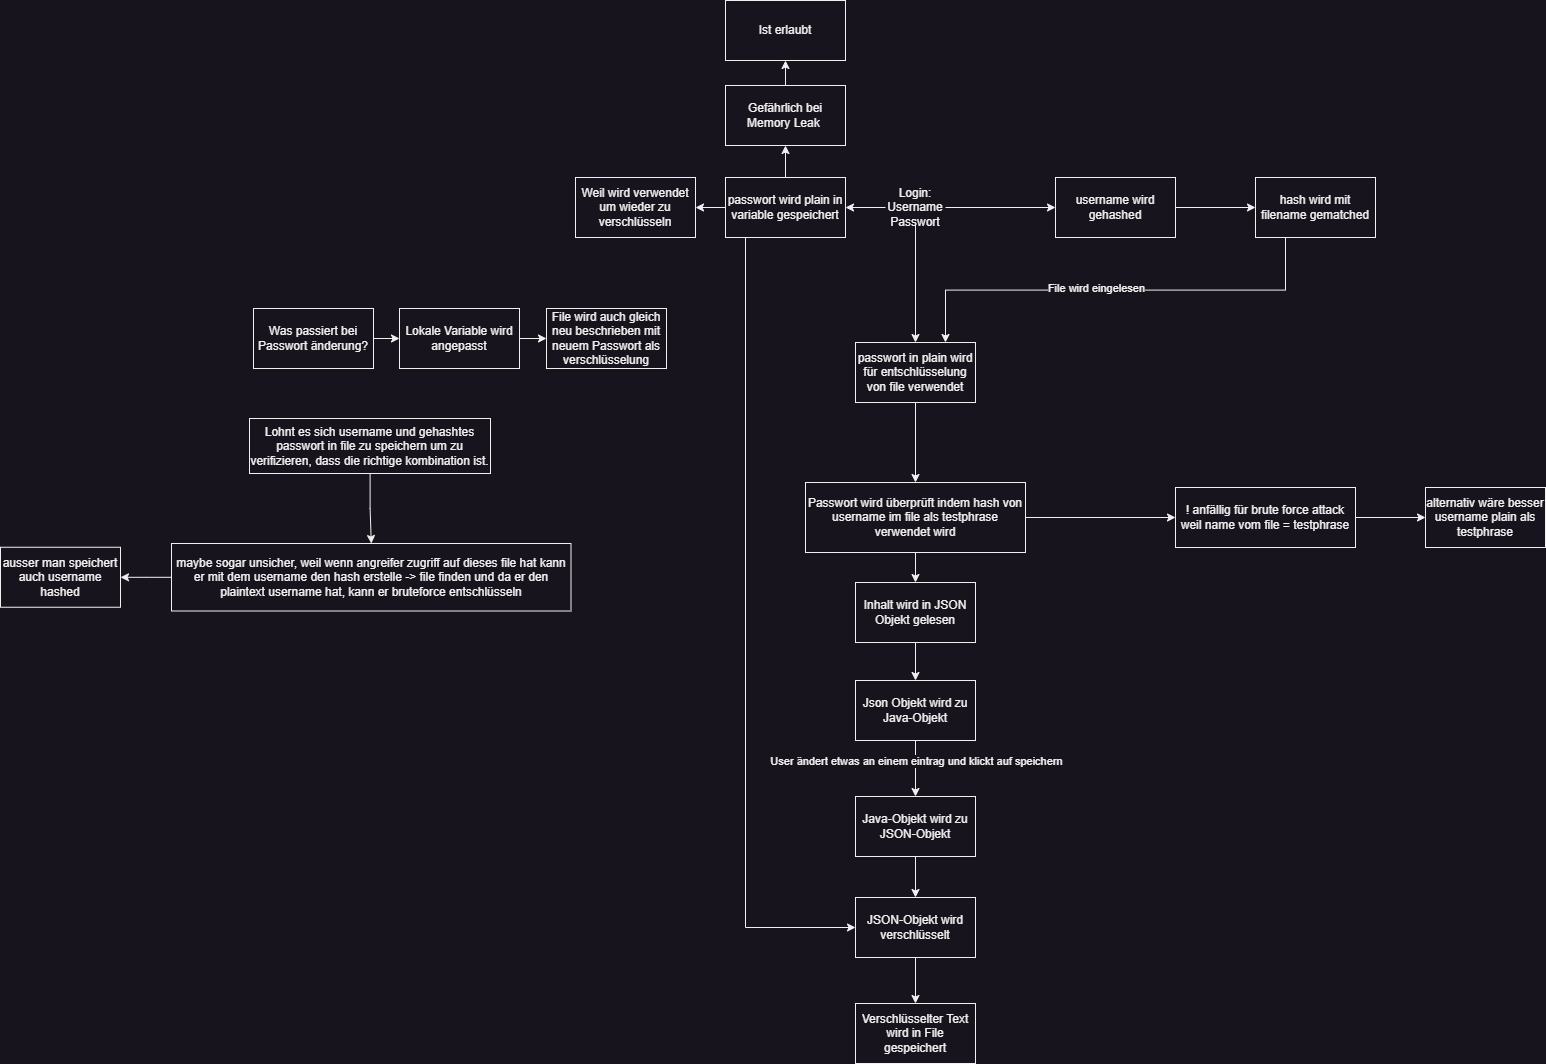

The diagram above was exported from draw.io. Its source (the exported page's mxGraphModel, read from the mxfile embedded in the PNG):
<mxGraphModel dx="2708" dy="1714" grid="0" gridSize="10" guides="1" tooltips="1" connect="1" arrows="1" fold="1" page="0" pageScale="1" pageWidth="850" pageHeight="1100" math="0" shadow="0">
  <root>
    <mxCell id="0" />
    <mxCell id="1" parent="0" />
    <mxCell id="pz79su5P8XuJgO9qLEIR-4" value="" style="edgeStyle=orthogonalEdgeStyle;rounded=0;orthogonalLoop=1;jettySize=auto;html=1;" edge="1" parent="1" source="pz79su5P8XuJgO9qLEIR-2" target="pz79su5P8XuJgO9qLEIR-3">
      <mxGeometry relative="1" as="geometry" />
    </mxCell>
    <mxCell id="pz79su5P8XuJgO9qLEIR-8" value="" style="edgeStyle=orthogonalEdgeStyle;rounded=0;orthogonalLoop=1;jettySize=auto;html=1;" edge="1" parent="1" source="pz79su5P8XuJgO9qLEIR-2" target="pz79su5P8XuJgO9qLEIR-7">
      <mxGeometry relative="1" as="geometry" />
    </mxCell>
    <mxCell id="pz79su5P8XuJgO9qLEIR-11" value="" style="edgeStyle=orthogonalEdgeStyle;rounded=0;orthogonalLoop=1;jettySize=auto;html=1;" edge="1" parent="1" source="pz79su5P8XuJgO9qLEIR-2" target="pz79su5P8XuJgO9qLEIR-10">
      <mxGeometry relative="1" as="geometry" />
    </mxCell>
    <mxCell id="pz79su5P8XuJgO9qLEIR-2" value="Login:&lt;br&gt;Username&lt;div&gt;Passwort&lt;/div&gt;" style="text;html=1;align=center;verticalAlign=middle;whiteSpace=wrap;rounded=0;" vertex="1" parent="1">
      <mxGeometry x="90" y="110" width="60" height="30" as="geometry" />
    </mxCell>
    <mxCell id="pz79su5P8XuJgO9qLEIR-6" value="" style="edgeStyle=orthogonalEdgeStyle;rounded=0;orthogonalLoop=1;jettySize=auto;html=1;" edge="1" parent="1" source="pz79su5P8XuJgO9qLEIR-3" target="pz79su5P8XuJgO9qLEIR-5">
      <mxGeometry relative="1" as="geometry" />
    </mxCell>
    <mxCell id="pz79su5P8XuJgO9qLEIR-3" value="username wird gehashed" style="whiteSpace=wrap;html=1;" vertex="1" parent="1">
      <mxGeometry x="260" y="95" width="120" height="60" as="geometry" />
    </mxCell>
    <mxCell id="pz79su5P8XuJgO9qLEIR-9" style="edgeStyle=orthogonalEdgeStyle;rounded=0;orthogonalLoop=1;jettySize=auto;html=1;exitX=0.25;exitY=1;exitDx=0;exitDy=0;entryX=0.75;entryY=0;entryDx=0;entryDy=0;" edge="1" parent="1" source="pz79su5P8XuJgO9qLEIR-5" target="pz79su5P8XuJgO9qLEIR-7">
      <mxGeometry relative="1" as="geometry" />
    </mxCell>
    <mxCell id="pz79su5P8XuJgO9qLEIR-14" value="File wird eingelesen" style="edgeLabel;html=1;align=center;verticalAlign=middle;resizable=0;points=[];" vertex="1" connectable="0" parent="pz79su5P8XuJgO9qLEIR-9">
      <mxGeometry x="0.0944" y="-3" relative="1" as="geometry">
        <mxPoint x="1" as="offset" />
      </mxGeometry>
    </mxCell>
    <mxCell id="pz79su5P8XuJgO9qLEIR-5" value="hash wird mit filename gematched" style="whiteSpace=wrap;html=1;" vertex="1" parent="1">
      <mxGeometry x="460" y="95" width="120" height="60" as="geometry" />
    </mxCell>
    <mxCell id="pz79su5P8XuJgO9qLEIR-13" value="" style="edgeStyle=orthogonalEdgeStyle;rounded=0;orthogonalLoop=1;jettySize=auto;html=1;" edge="1" parent="1" source="pz79su5P8XuJgO9qLEIR-7" target="pz79su5P8XuJgO9qLEIR-12">
      <mxGeometry relative="1" as="geometry" />
    </mxCell>
    <mxCell id="pz79su5P8XuJgO9qLEIR-7" value="passwort in plain wird für entschlüsselung von file verwendet" style="whiteSpace=wrap;html=1;" vertex="1" parent="1">
      <mxGeometry x="60" y="260" width="120" height="60" as="geometry" />
    </mxCell>
    <mxCell id="pz79su5P8XuJgO9qLEIR-20" value="" style="edgeStyle=orthogonalEdgeStyle;rounded=0;orthogonalLoop=1;jettySize=auto;html=1;" edge="1" parent="1" source="pz79su5P8XuJgO9qLEIR-10" target="pz79su5P8XuJgO9qLEIR-19">
      <mxGeometry relative="1" as="geometry" />
    </mxCell>
    <mxCell id="pz79su5P8XuJgO9qLEIR-22" value="" style="edgeStyle=orthogonalEdgeStyle;rounded=0;orthogonalLoop=1;jettySize=auto;html=1;" edge="1" parent="1" source="pz79su5P8XuJgO9qLEIR-10" target="pz79su5P8XuJgO9qLEIR-21">
      <mxGeometry relative="1" as="geometry" />
    </mxCell>
    <mxCell id="pz79su5P8XuJgO9qLEIR-32" style="edgeStyle=orthogonalEdgeStyle;rounded=0;orthogonalLoop=1;jettySize=auto;html=1;exitX=0.5;exitY=1;exitDx=0;exitDy=0;entryX=0;entryY=0.5;entryDx=0;entryDy=0;" edge="1" parent="1" source="pz79su5P8XuJgO9qLEIR-10" target="pz79su5P8XuJgO9qLEIR-30">
      <mxGeometry relative="1" as="geometry">
        <Array as="points">
          <mxPoint x="-50" y="155" />
          <mxPoint x="-50" y="845" />
        </Array>
      </mxGeometry>
    </mxCell>
    <mxCell id="pz79su5P8XuJgO9qLEIR-10" value="passwort wird plain in variable gespeichert" style="whiteSpace=wrap;html=1;" vertex="1" parent="1">
      <mxGeometry x="-70" y="95" width="120" height="60" as="geometry" />
    </mxCell>
    <mxCell id="pz79su5P8XuJgO9qLEIR-16" value="" style="edgeStyle=orthogonalEdgeStyle;rounded=0;orthogonalLoop=1;jettySize=auto;html=1;" edge="1" parent="1" source="pz79su5P8XuJgO9qLEIR-12" target="pz79su5P8XuJgO9qLEIR-15">
      <mxGeometry relative="1" as="geometry" />
    </mxCell>
    <mxCell id="pz79su5P8XuJgO9qLEIR-24" value="" style="edgeStyle=orthogonalEdgeStyle;rounded=0;orthogonalLoop=1;jettySize=auto;html=1;" edge="1" parent="1" source="pz79su5P8XuJgO9qLEIR-12" target="pz79su5P8XuJgO9qLEIR-23">
      <mxGeometry relative="1" as="geometry" />
    </mxCell>
    <mxCell id="pz79su5P8XuJgO9qLEIR-12" value="Passwort wird überprüft indem hash von username im file als testphrase verwendet wird" style="whiteSpace=wrap;html=1;" vertex="1" parent="1">
      <mxGeometry x="10" y="400" width="220" height="70" as="geometry" />
    </mxCell>
    <mxCell id="pz79su5P8XuJgO9qLEIR-18" value="" style="edgeStyle=orthogonalEdgeStyle;rounded=0;orthogonalLoop=1;jettySize=auto;html=1;" edge="1" parent="1" source="pz79su5P8XuJgO9qLEIR-15" target="pz79su5P8XuJgO9qLEIR-17">
      <mxGeometry relative="1" as="geometry" />
    </mxCell>
    <mxCell id="pz79su5P8XuJgO9qLEIR-15" value="! anfällig für brute force attack weil name vom file = testphrase" style="whiteSpace=wrap;html=1;" vertex="1" parent="1">
      <mxGeometry x="380" y="405" width="180" height="60" as="geometry" />
    </mxCell>
    <mxCell id="pz79su5P8XuJgO9qLEIR-17" value="alternativ wäre besser username plain als testphrase" style="whiteSpace=wrap;html=1;" vertex="1" parent="1">
      <mxGeometry x="630" y="405" width="120" height="60" as="geometry" />
    </mxCell>
    <mxCell id="pz79su5P8XuJgO9qLEIR-19" value="Weil wird verwendet um wieder zu verschlüsseln" style="whiteSpace=wrap;html=1;" vertex="1" parent="1">
      <mxGeometry x="-220" y="95" width="120" height="60" as="geometry" />
    </mxCell>
    <mxCell id="pz79su5P8XuJgO9qLEIR-38" value="" style="edgeStyle=orthogonalEdgeStyle;rounded=0;orthogonalLoop=1;jettySize=auto;html=1;" edge="1" parent="1" source="pz79su5P8XuJgO9qLEIR-21" target="pz79su5P8XuJgO9qLEIR-37">
      <mxGeometry relative="1" as="geometry" />
    </mxCell>
    <mxCell id="pz79su5P8XuJgO9qLEIR-21" value="Gefährlich bei Memory Leak&amp;nbsp;" style="whiteSpace=wrap;html=1;" vertex="1" parent="1">
      <mxGeometry x="-70" y="3" width="120" height="60" as="geometry" />
    </mxCell>
    <mxCell id="pz79su5P8XuJgO9qLEIR-26" value="" style="edgeStyle=orthogonalEdgeStyle;rounded=0;orthogonalLoop=1;jettySize=auto;html=1;" edge="1" parent="1" source="pz79su5P8XuJgO9qLEIR-23" target="pz79su5P8XuJgO9qLEIR-25">
      <mxGeometry relative="1" as="geometry" />
    </mxCell>
    <mxCell id="pz79su5P8XuJgO9qLEIR-23" value="Inhalt wird in JSON Objekt gelesen" style="whiteSpace=wrap;html=1;" vertex="1" parent="1">
      <mxGeometry x="60" y="500" width="120" height="60" as="geometry" />
    </mxCell>
    <mxCell id="pz79su5P8XuJgO9qLEIR-28" value="" style="edgeStyle=orthogonalEdgeStyle;rounded=0;orthogonalLoop=1;jettySize=auto;html=1;" edge="1" parent="1" source="pz79su5P8XuJgO9qLEIR-25" target="pz79su5P8XuJgO9qLEIR-27">
      <mxGeometry relative="1" as="geometry" />
    </mxCell>
    <mxCell id="pz79su5P8XuJgO9qLEIR-29" value="User ändert etwas an einem eintrag und klickt auf speichern" style="edgeLabel;html=1;align=center;verticalAlign=middle;resizable=0;points=[];" vertex="1" connectable="0" parent="pz79su5P8XuJgO9qLEIR-28">
      <mxGeometry x="-0.2902" relative="1" as="geometry">
        <mxPoint as="offset" />
      </mxGeometry>
    </mxCell>
    <mxCell id="pz79su5P8XuJgO9qLEIR-25" value="Json Objekt wird zu Java-Objekt" style="whiteSpace=wrap;html=1;" vertex="1" parent="1">
      <mxGeometry x="60" y="598" width="120" height="60" as="geometry" />
    </mxCell>
    <mxCell id="pz79su5P8XuJgO9qLEIR-31" value="" style="edgeStyle=orthogonalEdgeStyle;rounded=0;orthogonalLoop=1;jettySize=auto;html=1;" edge="1" parent="1" source="pz79su5P8XuJgO9qLEIR-27" target="pz79su5P8XuJgO9qLEIR-30">
      <mxGeometry relative="1" as="geometry" />
    </mxCell>
    <mxCell id="pz79su5P8XuJgO9qLEIR-27" value="Java-Objekt wird zu JSON-Objekt" style="whiteSpace=wrap;html=1;" vertex="1" parent="1">
      <mxGeometry x="60" y="714" width="120" height="60" as="geometry" />
    </mxCell>
    <mxCell id="pz79su5P8XuJgO9qLEIR-34" value="" style="edgeStyle=orthogonalEdgeStyle;rounded=0;orthogonalLoop=1;jettySize=auto;html=1;" edge="1" parent="1" source="pz79su5P8XuJgO9qLEIR-30" target="pz79su5P8XuJgO9qLEIR-33">
      <mxGeometry relative="1" as="geometry" />
    </mxCell>
    <mxCell id="pz79su5P8XuJgO9qLEIR-30" value="JSON-Objekt wird verschlüsselt" style="whiteSpace=wrap;html=1;" vertex="1" parent="1">
      <mxGeometry x="60" y="815" width="120" height="60" as="geometry" />
    </mxCell>
    <mxCell id="pz79su5P8XuJgO9qLEIR-33" value="Verschlüsselter Text wird in File gespeichert" style="whiteSpace=wrap;html=1;" vertex="1" parent="1">
      <mxGeometry x="60" y="921" width="120" height="60" as="geometry" />
    </mxCell>
    <mxCell id="pz79su5P8XuJgO9qLEIR-40" value="" style="edgeStyle=orthogonalEdgeStyle;rounded=0;orthogonalLoop=1;jettySize=auto;html=1;" edge="1" parent="1" source="pz79su5P8XuJgO9qLEIR-35" target="pz79su5P8XuJgO9qLEIR-39">
      <mxGeometry relative="1" as="geometry" />
    </mxCell>
    <mxCell id="pz79su5P8XuJgO9qLEIR-35" value="Was passiert bei Passwort änderung?" style="rounded=0;whiteSpace=wrap;html=1;" vertex="1" parent="1">
      <mxGeometry x="-542" y="226" width="120" height="60" as="geometry" />
    </mxCell>
    <mxCell id="pz79su5P8XuJgO9qLEIR-44" value="" style="edgeStyle=orthogonalEdgeStyle;rounded=0;orthogonalLoop=1;jettySize=auto;html=1;" edge="1" parent="1" source="pz79su5P8XuJgO9qLEIR-36" target="pz79su5P8XuJgO9qLEIR-43">
      <mxGeometry relative="1" as="geometry" />
    </mxCell>
    <mxCell id="pz79su5P8XuJgO9qLEIR-36" value="Lohnt es sich username und gehashtes passwort in file zu speichern um zu verifizieren, dass die richtige kombination ist." style="rounded=0;whiteSpace=wrap;html=1;" vertex="1" parent="1">
      <mxGeometry x="-546" y="336" width="241" height="55" as="geometry" />
    </mxCell>
    <mxCell id="pz79su5P8XuJgO9qLEIR-37" value="Ist erlaubt" style="whiteSpace=wrap;html=1;" vertex="1" parent="1">
      <mxGeometry x="-70" y="-82" width="120" height="60" as="geometry" />
    </mxCell>
    <mxCell id="pz79su5P8XuJgO9qLEIR-42" value="" style="edgeStyle=orthogonalEdgeStyle;rounded=0;orthogonalLoop=1;jettySize=auto;html=1;" edge="1" parent="1" source="pz79su5P8XuJgO9qLEIR-39" target="pz79su5P8XuJgO9qLEIR-41">
      <mxGeometry relative="1" as="geometry" />
    </mxCell>
    <mxCell id="pz79su5P8XuJgO9qLEIR-39" value="Lokale Variable wird angepasst" style="whiteSpace=wrap;html=1;rounded=0;" vertex="1" parent="1">
      <mxGeometry x="-396" y="226" width="120" height="60" as="geometry" />
    </mxCell>
    <mxCell id="pz79su5P8XuJgO9qLEIR-41" value="File wird auch gleich neu beschrieben mit neuem Passwort als verschlüsselung" style="whiteSpace=wrap;html=1;rounded=0;" vertex="1" parent="1">
      <mxGeometry x="-249" y="226" width="120" height="60" as="geometry" />
    </mxCell>
    <mxCell id="pz79su5P8XuJgO9qLEIR-46" value="" style="edgeStyle=orthogonalEdgeStyle;rounded=0;orthogonalLoop=1;jettySize=auto;html=1;" edge="1" parent="1" source="pz79su5P8XuJgO9qLEIR-43" target="pz79su5P8XuJgO9qLEIR-45">
      <mxGeometry relative="1" as="geometry" />
    </mxCell>
    <mxCell id="pz79su5P8XuJgO9qLEIR-43" value="maybe sogar unsicher, weil wenn angreifer zugriff auf dieses file hat kann er mit dem username den hash erstelle -&amp;gt; file finden und da er den plaintext username hat, kann er bruteforce entschlüsseln" style="whiteSpace=wrap;html=1;rounded=0;" vertex="1" parent="1">
      <mxGeometry x="-624" y="461" width="399.5" height="67.5" as="geometry" />
    </mxCell>
    <mxCell id="pz79su5P8XuJgO9qLEIR-45" value="ausser man speichert auch username hashed" style="whiteSpace=wrap;html=1;rounded=0;" vertex="1" parent="1">
      <mxGeometry x="-795" y="464.75" width="120" height="60" as="geometry" />
    </mxCell>
  </root>
</mxGraphModel>